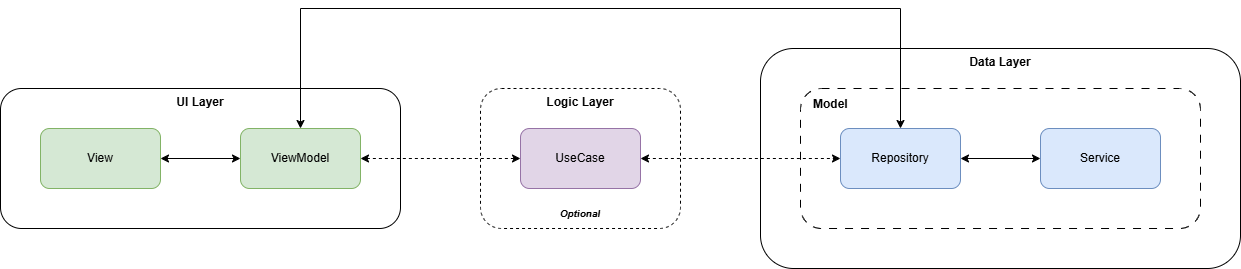

The diagram above was exported from draw.io. Its source (the exported page's mxGraphModel, read from the mxfile embedded in the PNG):
<mxGraphModel dx="1426" dy="859" grid="1" gridSize="10" guides="1" tooltips="1" connect="1" arrows="1" fold="1" page="1" pageScale="1" pageWidth="1654" pageHeight="1169" math="0" shadow="0">
  <root>
    <mxCell id="0" />
    <mxCell id="1" parent="0" />
    <mxCell id="VutMvzEuKpPktphbfIBA-11" value="Data Layer" style="rounded=1;whiteSpace=wrap;html=1;fontStyle=1;verticalAlign=top;" parent="1" vertex="1">
      <mxGeometry x="880" y="120" width="480" height="220" as="geometry" />
    </mxCell>
    <mxCell id="VutMvzEuKpPktphbfIBA-10" value="Model" style="rounded=1;whiteSpace=wrap;html=1;verticalAlign=top;align=left;spacingTop=2;spacingLeft=11;fontStyle=1;dashed=1;dashPattern=8 8;" parent="1" vertex="1">
      <mxGeometry x="920" y="160" width="400" height="140" as="geometry" />
    </mxCell>
    <mxCell id="VutMvzEuKpPktphbfIBA-6" value="Logic Layer" style="rounded=1;whiteSpace=wrap;html=1;verticalAlign=top;fontStyle=1;dashed=1;" parent="1" vertex="1">
      <mxGeometry x="600" y="160" width="200" height="140" as="geometry" />
    </mxCell>
    <mxCell id="VutMvzEuKpPktphbfIBA-4" value="UI Layer" style="rounded=1;whiteSpace=wrap;html=1;verticalAlign=top;fontStyle=1" parent="1" vertex="1">
      <mxGeometry x="120" y="160" width="400" height="140" as="geometry" />
    </mxCell>
    <mxCell id="VutMvzEuKpPktphbfIBA-3" value="" style="edgeStyle=orthogonalEdgeStyle;rounded=0;orthogonalLoop=1;jettySize=auto;html=1;startArrow=classic;startFill=1;" parent="1" source="VutMvzEuKpPktphbfIBA-1" target="VutMvzEuKpPktphbfIBA-2" edge="1">
      <mxGeometry relative="1" as="geometry" />
    </mxCell>
    <mxCell id="VutMvzEuKpPktphbfIBA-1" value="View" style="rounded=1;whiteSpace=wrap;html=1;fillColor=#d5e8d4;strokeColor=#82b366;" parent="1" vertex="1">
      <mxGeometry x="160" y="200" width="120" height="60" as="geometry" />
    </mxCell>
    <mxCell id="VutMvzEuKpPktphbfIBA-7" style="edgeStyle=orthogonalEdgeStyle;rounded=0;orthogonalLoop=1;jettySize=auto;html=1;entryX=0;entryY=0.5;entryDx=0;entryDy=0;startArrow=classic;startFill=1;dashed=1;" parent="1" source="VutMvzEuKpPktphbfIBA-2" target="VutMvzEuKpPktphbfIBA-5" edge="1">
      <mxGeometry relative="1" as="geometry" />
    </mxCell>
    <mxCell id="VutMvzEuKpPktphbfIBA-14" style="edgeStyle=orthogonalEdgeStyle;rounded=0;orthogonalLoop=1;jettySize=auto;html=1;exitX=0.5;exitY=0;exitDx=0;exitDy=0;entryX=0.5;entryY=0;entryDx=0;entryDy=0;startArrow=classic;startFill=1;" parent="1" source="VutMvzEuKpPktphbfIBA-2" target="VutMvzEuKpPktphbfIBA-8" edge="1">
      <mxGeometry relative="1" as="geometry">
        <Array as="points">
          <mxPoint x="420" y="80" />
          <mxPoint x="1020" y="80" />
        </Array>
      </mxGeometry>
    </mxCell>
    <mxCell id="VutMvzEuKpPktphbfIBA-2" value="ViewModel" style="rounded=1;whiteSpace=wrap;html=1;fillColor=#d5e8d4;strokeColor=#82b366;" parent="1" vertex="1">
      <mxGeometry x="360" y="200" width="120" height="60" as="geometry" />
    </mxCell>
    <mxCell id="VutMvzEuKpPktphbfIBA-12" style="edgeStyle=orthogonalEdgeStyle;rounded=0;orthogonalLoop=1;jettySize=auto;html=1;exitX=1;exitY=0.5;exitDx=0;exitDy=0;entryX=0;entryY=0.5;entryDx=0;entryDy=0;startArrow=classic;startFill=1;dashed=1;" parent="1" source="VutMvzEuKpPktphbfIBA-5" target="VutMvzEuKpPktphbfIBA-8" edge="1">
      <mxGeometry relative="1" as="geometry" />
    </mxCell>
    <mxCell id="VutMvzEuKpPktphbfIBA-5" value="UseCase" style="rounded=1;whiteSpace=wrap;html=1;fillColor=#e1d5e7;strokeColor=#9673a6;" parent="1" vertex="1">
      <mxGeometry x="640" y="200" width="120" height="60" as="geometry" />
    </mxCell>
    <mxCell id="VutMvzEuKpPktphbfIBA-13" style="edgeStyle=orthogonalEdgeStyle;rounded=0;orthogonalLoop=1;jettySize=auto;html=1;exitX=1;exitY=0.5;exitDx=0;exitDy=0;entryX=0;entryY=0.5;entryDx=0;entryDy=0;startArrow=classic;startFill=1;" parent="1" source="VutMvzEuKpPktphbfIBA-8" target="VutMvzEuKpPktphbfIBA-9" edge="1">
      <mxGeometry relative="1" as="geometry" />
    </mxCell>
    <mxCell id="VutMvzEuKpPktphbfIBA-8" value="Repository" style="rounded=1;whiteSpace=wrap;html=1;fillColor=#dae8fc;strokeColor=#6c8ebf;" parent="1" vertex="1">
      <mxGeometry x="960" y="200" width="120" height="60" as="geometry" />
    </mxCell>
    <mxCell id="VutMvzEuKpPktphbfIBA-9" value="Service" style="rounded=1;whiteSpace=wrap;html=1;fillColor=#dae8fc;strokeColor=#6c8ebf;" parent="1" vertex="1">
      <mxGeometry x="1160" y="200" width="120" height="60" as="geometry" />
    </mxCell>
    <mxCell id="VutMvzEuKpPktphbfIBA-15" value="Optional" style="text;html=1;align=center;verticalAlign=middle;whiteSpace=wrap;rounded=0;fontSize=10;fontStyle=3" parent="1" vertex="1">
      <mxGeometry x="670" y="270" width="60" height="30" as="geometry" />
    </mxCell>
  </root>
</mxGraphModel>